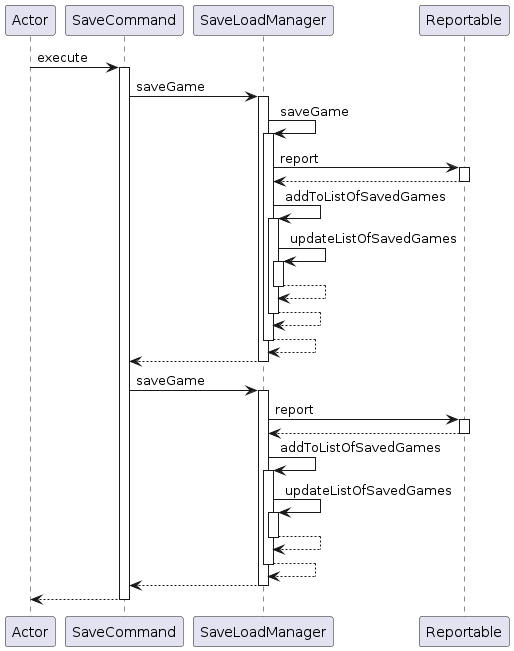

The diagram above was rendered by PlantUML. Its source (embedded in the PNG):
@startuml
participant Actor
Actor -> SaveCommand : execute
activate SaveCommand
SaveCommand -> SaveLoadManager : saveGame
activate SaveLoadManager
SaveLoadManager -> SaveLoadManager : saveGame
activate SaveLoadManager
SaveLoadManager -> Reportable : report
activate Reportable
Reportable --> SaveLoadManager
deactivate Reportable
SaveLoadManager -> SaveLoadManager : addToListOfSavedGames
activate SaveLoadManager
SaveLoadManager -> SaveLoadManager : updateListOfSavedGames
activate SaveLoadManager
SaveLoadManager --> SaveLoadManager
deactivate SaveLoadManager
SaveLoadManager --> SaveLoadManager
deactivate SaveLoadManager
SaveLoadManager --> SaveLoadManager
deactivate SaveLoadManager
SaveLoadManager --> SaveCommand
deactivate SaveLoadManager
SaveCommand -> SaveLoadManager : saveGame
activate SaveLoadManager
SaveLoadManager -> Reportable : report
activate Reportable
Reportable --> SaveLoadManager
deactivate Reportable
SaveLoadManager -> SaveLoadManager : addToListOfSavedGames
activate SaveLoadManager
SaveLoadManager -> SaveLoadManager : updateListOfSavedGames
activate SaveLoadManager
SaveLoadManager --> SaveLoadManager
deactivate SaveLoadManager
SaveLoadManager --> SaveLoadManager
deactivate SaveLoadManager
SaveLoadManager --> SaveCommand
deactivate SaveLoadManager
return
@enduml